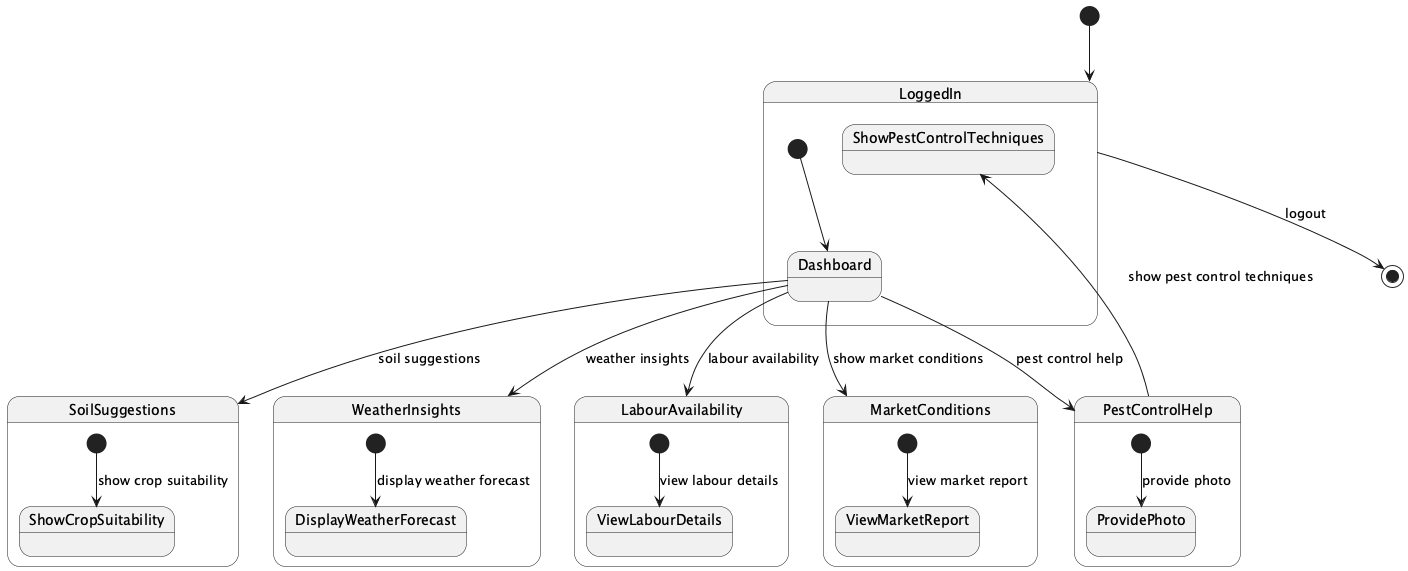

The diagram above was rendered by PlantUML. Its source (embedded in the PNG):
@startuml
[*] --> LoggedIn

state LoggedIn {
  [*] --> Dashboard
  Dashboard --> MarketConditions : show market conditions
  Dashboard --> PestControlHelp : pest control help
  PestControlHelp --> ShowPestControlTechniques : show pest control techniques
  Dashboard --> SoilSuggestions : soil suggestions
  Dashboard --> WeatherInsights : weather insights
  Dashboard --> LabourAvailability : labour availability
}

LoggedIn --> [*] : logout

state MarketConditions {
  [*] --> ViewMarketReport : view market report
}

state PestControlHelp {
  [*] --> ProvidePhoto : provide photo
}

state SoilSuggestions {
  [*] --> ShowCropSuitability : show crop suitability
}

state WeatherInsights {
  [*] --> DisplayWeatherForecast : display weather forecast
}

state LabourAvailability {
  [*] --> ViewLabourDetails : view labour details
}
@enduml